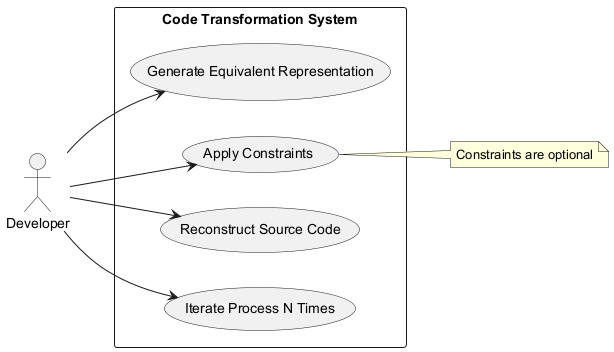

The diagram above was rendered by PlantUML. Its source (embedded in the PNG):
@startuml
left to right direction
actor Developer

rectangle "Code Transformation System" {
  usecase "Generate Equivalent Representation" as ER
  usecase "Apply Constraints" as AC
  usecase "Reconstruct Source Code" as RC
  usecase "Iterate Process N Times" as IT
}

Developer --> ER
Developer --> AC
Developer --> RC
Developer --> IT

note right of AC
  Constraints are optional
endnote
@enduml